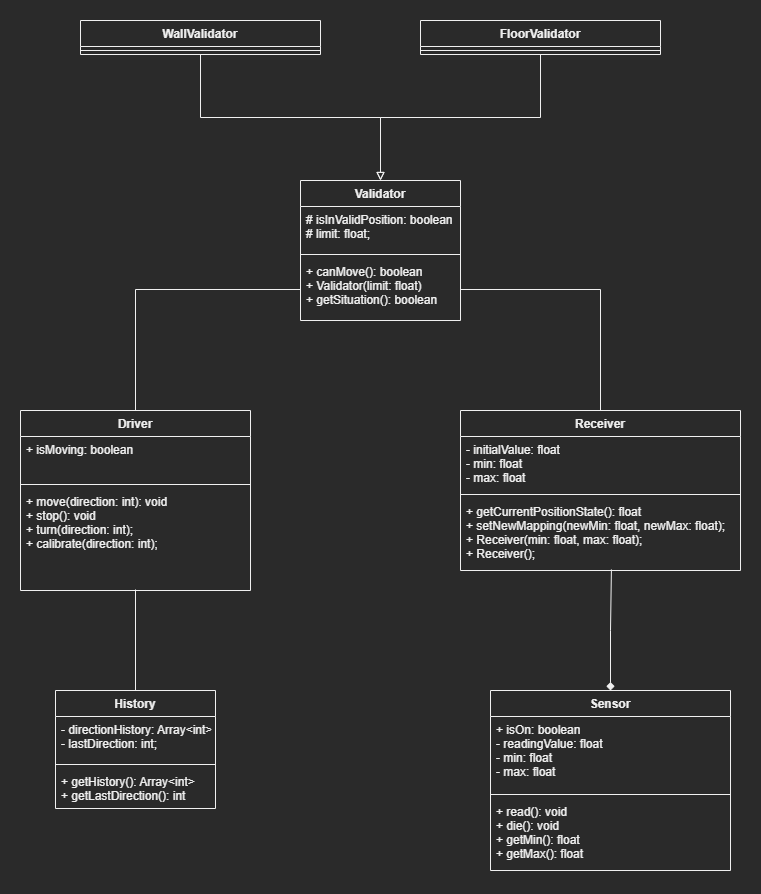

The diagram above was exported from draw.io. Its source (the exported page's mxGraphModel, read from the mxfile embedded in the PNG):
<mxGraphModel dx="868" dy="553" grid="1" gridSize="10" guides="1" tooltips="1" connect="1" arrows="1" fold="1" page="1" pageScale="1" pageWidth="827" pageHeight="1169" math="0" shadow="0">
  <root>
    <mxCell id="WIyWlLk6GJQsqaUBKTNV-0" />
    <mxCell id="WIyWlLk6GJQsqaUBKTNV-1" parent="WIyWlLk6GJQsqaUBKTNV-0" />
    <mxCell id="Az3HyT8wE6XjPpFQ7drE-34" style="edgeStyle=orthogonalEdgeStyle;rounded=0;orthogonalLoop=1;jettySize=auto;html=1;entryX=0.539;entryY=0.986;entryDx=0;entryDy=0;entryPerimeter=0;endArrow=none;endFill=0;startArrow=diamond;startFill=1;" edge="1" parent="WIyWlLk6GJQsqaUBKTNV-1" source="Az3HyT8wE6XjPpFQ7drE-0" target="Az3HyT8wE6XjPpFQ7drE-24">
      <mxGeometry relative="1" as="geometry" />
    </mxCell>
    <mxCell id="Az3HyT8wE6XjPpFQ7drE-0" value="Sensor" style="swimlane;fontStyle=1;align=center;verticalAlign=top;childLayout=stackLayout;horizontal=1;startSize=26;horizontalStack=0;resizeParent=1;resizeParentMax=0;resizeLast=0;collapsible=1;marginBottom=0;" vertex="1" parent="WIyWlLk6GJQsqaUBKTNV-1">
      <mxGeometry x="520" y="960" width="240" height="180" as="geometry" />
    </mxCell>
    <mxCell id="Az3HyT8wE6XjPpFQ7drE-1" value="+ isOn: boolean&#10;- readingValue: float&#10;- min: float&#10;- max: float" style="text;strokeColor=none;fillColor=none;align=left;verticalAlign=top;spacingLeft=4;spacingRight=4;overflow=hidden;rotatable=0;points=[[0,0.5],[1,0.5]];portConstraint=eastwest;" vertex="1" parent="Az3HyT8wE6XjPpFQ7drE-0">
      <mxGeometry y="26" width="240" height="74" as="geometry" />
    </mxCell>
    <mxCell id="Az3HyT8wE6XjPpFQ7drE-2" value="" style="line;strokeWidth=1;fillColor=none;align=left;verticalAlign=middle;spacingTop=-1;spacingLeft=3;spacingRight=3;rotatable=0;labelPosition=right;points=[];portConstraint=eastwest;strokeColor=inherit;" vertex="1" parent="Az3HyT8wE6XjPpFQ7drE-0">
      <mxGeometry y="100" width="240" height="8" as="geometry" />
    </mxCell>
    <mxCell id="Az3HyT8wE6XjPpFQ7drE-3" value="+ read(): void&#10;+ die(): void&#10;+ getMin(): float&#10;+ getMax(): float" style="text;strokeColor=none;fillColor=none;align=left;verticalAlign=top;spacingLeft=4;spacingRight=4;overflow=hidden;rotatable=0;points=[[0,0.5],[1,0.5]];portConstraint=eastwest;" vertex="1" parent="Az3HyT8wE6XjPpFQ7drE-0">
      <mxGeometry y="108" width="240" height="72" as="geometry" />
    </mxCell>
    <mxCell id="Az3HyT8wE6XjPpFQ7drE-29" style="edgeStyle=orthogonalEdgeStyle;rounded=0;orthogonalLoop=1;jettySize=auto;html=1;entryX=0.5;entryY=0;entryDx=0;entryDy=0;endArrow=block;endFill=0;" edge="1" parent="WIyWlLk6GJQsqaUBKTNV-1" source="Az3HyT8wE6XjPpFQ7drE-4" target="Az3HyT8wE6XjPpFQ7drE-17">
      <mxGeometry relative="1" as="geometry" />
    </mxCell>
    <mxCell id="Az3HyT8wE6XjPpFQ7drE-4" value="WallValidator" style="swimlane;fontStyle=1;align=center;verticalAlign=top;childLayout=stackLayout;horizontal=1;startSize=26;horizontalStack=0;resizeParent=1;resizeParentMax=0;resizeLast=0;collapsible=1;marginBottom=0;" vertex="1" parent="WIyWlLk6GJQsqaUBKTNV-1">
      <mxGeometry x="110" y="290" width="240" height="34" as="geometry" />
    </mxCell>
    <mxCell id="Az3HyT8wE6XjPpFQ7drE-6" value="" style="line;strokeWidth=1;fillColor=none;align=left;verticalAlign=middle;spacingTop=-1;spacingLeft=3;spacingRight=3;rotatable=0;labelPosition=right;points=[];portConstraint=eastwest;strokeColor=inherit;" vertex="1" parent="Az3HyT8wE6XjPpFQ7drE-4">
      <mxGeometry y="26" width="240" height="8" as="geometry" />
    </mxCell>
    <mxCell id="Az3HyT8wE6XjPpFQ7drE-32" style="edgeStyle=orthogonalEdgeStyle;rounded=0;orthogonalLoop=1;jettySize=auto;html=1;entryX=0;entryY=0.5;entryDx=0;entryDy=0;endArrow=none;endFill=0;" edge="1" parent="WIyWlLk6GJQsqaUBKTNV-1" source="Az3HyT8wE6XjPpFQ7drE-9" target="Az3HyT8wE6XjPpFQ7drE-20">
      <mxGeometry relative="1" as="geometry" />
    </mxCell>
    <mxCell id="Az3HyT8wE6XjPpFQ7drE-9" value="Driver" style="swimlane;fontStyle=1;align=center;verticalAlign=top;childLayout=stackLayout;horizontal=1;startSize=26;horizontalStack=0;resizeParent=1;resizeParentMax=0;resizeLast=0;collapsible=1;marginBottom=0;" vertex="1" parent="WIyWlLk6GJQsqaUBKTNV-1">
      <mxGeometry x="50" y="680" width="230" height="180" as="geometry" />
    </mxCell>
    <mxCell id="Az3HyT8wE6XjPpFQ7drE-10" value="+ isMoving: boolean" style="text;strokeColor=none;fillColor=none;align=left;verticalAlign=top;spacingLeft=4;spacingRight=4;overflow=hidden;rotatable=0;points=[[0,0.5],[1,0.5]];portConstraint=eastwest;" vertex="1" parent="Az3HyT8wE6XjPpFQ7drE-9">
      <mxGeometry y="26" width="230" height="44" as="geometry" />
    </mxCell>
    <mxCell id="Az3HyT8wE6XjPpFQ7drE-11" value="" style="line;strokeWidth=1;fillColor=none;align=left;verticalAlign=middle;spacingTop=-1;spacingLeft=3;spacingRight=3;rotatable=0;labelPosition=right;points=[];portConstraint=eastwest;strokeColor=inherit;" vertex="1" parent="Az3HyT8wE6XjPpFQ7drE-9">
      <mxGeometry y="70" width="230" height="8" as="geometry" />
    </mxCell>
    <mxCell id="Az3HyT8wE6XjPpFQ7drE-12" value="+ move(direction: int): void&#10;+ stop(): void&#10;+ turn(direction: int);&#10;+ calibrate(direction: int);" style="text;strokeColor=none;fillColor=none;align=left;verticalAlign=top;spacingLeft=4;spacingRight=4;overflow=hidden;rotatable=0;points=[[0,0.5],[1,0.5]];portConstraint=eastwest;" vertex="1" parent="Az3HyT8wE6XjPpFQ7drE-9">
      <mxGeometry y="78" width="230" height="102" as="geometry" />
    </mxCell>
    <mxCell id="Az3HyT8wE6XjPpFQ7drE-35" style="edgeStyle=orthogonalEdgeStyle;rounded=0;orthogonalLoop=1;jettySize=auto;html=1;entryX=0.5;entryY=0.99;entryDx=0;entryDy=0;entryPerimeter=0;endArrow=none;endFill=0;" edge="1" parent="WIyWlLk6GJQsqaUBKTNV-1" source="Az3HyT8wE6XjPpFQ7drE-13" target="Az3HyT8wE6XjPpFQ7drE-12">
      <mxGeometry relative="1" as="geometry" />
    </mxCell>
    <mxCell id="Az3HyT8wE6XjPpFQ7drE-13" value="History" style="swimlane;fontStyle=1;align=center;verticalAlign=top;childLayout=stackLayout;horizontal=1;startSize=26;horizontalStack=0;resizeParent=1;resizeParentMax=0;resizeLast=0;collapsible=1;marginBottom=0;" vertex="1" parent="WIyWlLk6GJQsqaUBKTNV-1">
      <mxGeometry x="85" y="960" width="160" height="118" as="geometry" />
    </mxCell>
    <mxCell id="Az3HyT8wE6XjPpFQ7drE-14" value="- directionHistory: Array&lt;int&gt;&#10;- lastDirection: int;&#10;" style="text;strokeColor=none;fillColor=none;align=left;verticalAlign=top;spacingLeft=4;spacingRight=4;overflow=hidden;rotatable=0;points=[[0,0.5],[1,0.5]];portConstraint=eastwest;" vertex="1" parent="Az3HyT8wE6XjPpFQ7drE-13">
      <mxGeometry y="26" width="160" height="44" as="geometry" />
    </mxCell>
    <mxCell id="Az3HyT8wE6XjPpFQ7drE-15" value="" style="line;strokeWidth=1;fillColor=none;align=left;verticalAlign=middle;spacingTop=-1;spacingLeft=3;spacingRight=3;rotatable=0;labelPosition=right;points=[];portConstraint=eastwest;strokeColor=inherit;" vertex="1" parent="Az3HyT8wE6XjPpFQ7drE-13">
      <mxGeometry y="70" width="160" height="8" as="geometry" />
    </mxCell>
    <mxCell id="Az3HyT8wE6XjPpFQ7drE-16" value="+ getHistory(): Array&lt;int&gt;&#10;+ getLastDirection(): int" style="text;strokeColor=none;fillColor=none;align=left;verticalAlign=top;spacingLeft=4;spacingRight=4;overflow=hidden;rotatable=0;points=[[0,0.5],[1,0.5]];portConstraint=eastwest;" vertex="1" parent="Az3HyT8wE6XjPpFQ7drE-13">
      <mxGeometry y="78" width="160" height="40" as="geometry" />
    </mxCell>
    <mxCell id="Az3HyT8wE6XjPpFQ7drE-17" value="Validator" style="swimlane;fontStyle=1;align=center;verticalAlign=top;childLayout=stackLayout;horizontal=1;startSize=26;horizontalStack=0;resizeParent=1;resizeParentMax=0;resizeLast=0;collapsible=1;marginBottom=0;" vertex="1" parent="WIyWlLk6GJQsqaUBKTNV-1">
      <mxGeometry x="330" y="450" width="160" height="140" as="geometry" />
    </mxCell>
    <mxCell id="Az3HyT8wE6XjPpFQ7drE-18" value="# isInValidPosition: boolean&#10;# limit: float;" style="text;strokeColor=none;fillColor=none;align=left;verticalAlign=top;spacingLeft=4;spacingRight=4;overflow=hidden;rotatable=0;points=[[0,0.5],[1,0.5]];portConstraint=eastwest;" vertex="1" parent="Az3HyT8wE6XjPpFQ7drE-17">
      <mxGeometry y="26" width="160" height="44" as="geometry" />
    </mxCell>
    <mxCell id="Az3HyT8wE6XjPpFQ7drE-19" value="" style="line;strokeWidth=1;fillColor=none;align=left;verticalAlign=middle;spacingTop=-1;spacingLeft=3;spacingRight=3;rotatable=0;labelPosition=right;points=[];portConstraint=eastwest;strokeColor=inherit;" vertex="1" parent="Az3HyT8wE6XjPpFQ7drE-17">
      <mxGeometry y="70" width="160" height="8" as="geometry" />
    </mxCell>
    <mxCell id="Az3HyT8wE6XjPpFQ7drE-20" value="+ canMove(): boolean&#10;+ Validator(limit: float)&#10;+ getSituation(): boolean" style="text;strokeColor=none;fillColor=none;align=left;verticalAlign=top;spacingLeft=4;spacingRight=4;overflow=hidden;rotatable=0;points=[[0,0.5],[1,0.5]];portConstraint=eastwest;" vertex="1" parent="Az3HyT8wE6XjPpFQ7drE-17">
      <mxGeometry y="78" width="160" height="62" as="geometry" />
    </mxCell>
    <mxCell id="Az3HyT8wE6XjPpFQ7drE-33" style="edgeStyle=orthogonalEdgeStyle;rounded=0;orthogonalLoop=1;jettySize=auto;html=1;entryX=1;entryY=0.5;entryDx=0;entryDy=0;endArrow=none;endFill=0;" edge="1" parent="WIyWlLk6GJQsqaUBKTNV-1" source="Az3HyT8wE6XjPpFQ7drE-21" target="Az3HyT8wE6XjPpFQ7drE-20">
      <mxGeometry relative="1" as="geometry" />
    </mxCell>
    <mxCell id="Az3HyT8wE6XjPpFQ7drE-21" value="Receiver" style="swimlane;fontStyle=1;align=center;verticalAlign=top;childLayout=stackLayout;horizontal=1;startSize=26;horizontalStack=0;resizeParent=1;resizeParentMax=0;resizeLast=0;collapsible=1;marginBottom=0;" vertex="1" parent="WIyWlLk6GJQsqaUBKTNV-1">
      <mxGeometry x="490" y="680" width="280" height="160" as="geometry" />
    </mxCell>
    <mxCell id="Az3HyT8wE6XjPpFQ7drE-22" value="- initialValue: float&#10;- min: float&#10;- max: float" style="text;strokeColor=none;fillColor=none;align=left;verticalAlign=top;spacingLeft=4;spacingRight=4;overflow=hidden;rotatable=0;points=[[0,0.5],[1,0.5]];portConstraint=eastwest;" vertex="1" parent="Az3HyT8wE6XjPpFQ7drE-21">
      <mxGeometry y="26" width="280" height="54" as="geometry" />
    </mxCell>
    <mxCell id="Az3HyT8wE6XjPpFQ7drE-23" value="" style="line;strokeWidth=1;fillColor=none;align=left;verticalAlign=middle;spacingTop=-1;spacingLeft=3;spacingRight=3;rotatable=0;labelPosition=right;points=[];portConstraint=eastwest;strokeColor=inherit;" vertex="1" parent="Az3HyT8wE6XjPpFQ7drE-21">
      <mxGeometry y="80" width="280" height="8" as="geometry" />
    </mxCell>
    <mxCell id="Az3HyT8wE6XjPpFQ7drE-24" value="+ getCurrentPositionState(): float&#10;+ setNewMapping(newMin: float, newMax: float);&#10;+ Receiver(min: float, max: float);&#10;+ Receiver();" style="text;strokeColor=none;fillColor=none;align=left;verticalAlign=top;spacingLeft=4;spacingRight=4;overflow=hidden;rotatable=0;points=[[0,0.5],[1,0.5]];portConstraint=eastwest;" vertex="1" parent="Az3HyT8wE6XjPpFQ7drE-21">
      <mxGeometry y="88" width="280" height="72" as="geometry" />
    </mxCell>
    <mxCell id="Az3HyT8wE6XjPpFQ7drE-30" style="edgeStyle=orthogonalEdgeStyle;rounded=0;orthogonalLoop=1;jettySize=auto;html=1;entryX=0.5;entryY=0;entryDx=0;entryDy=0;endArrow=block;endFill=0;" edge="1" parent="WIyWlLk6GJQsqaUBKTNV-1" source="Az3HyT8wE6XjPpFQ7drE-25" target="Az3HyT8wE6XjPpFQ7drE-17">
      <mxGeometry relative="1" as="geometry" />
    </mxCell>
    <mxCell id="Az3HyT8wE6XjPpFQ7drE-25" value="FloorValidator" style="swimlane;fontStyle=1;align=center;verticalAlign=top;childLayout=stackLayout;horizontal=1;startSize=26;horizontalStack=0;resizeParent=1;resizeParentMax=0;resizeLast=0;collapsible=1;marginBottom=0;" vertex="1" parent="WIyWlLk6GJQsqaUBKTNV-1">
      <mxGeometry x="450" y="290" width="240" height="34" as="geometry" />
    </mxCell>
    <mxCell id="Az3HyT8wE6XjPpFQ7drE-27" value="" style="line;strokeWidth=1;fillColor=none;align=left;verticalAlign=middle;spacingTop=-1;spacingLeft=3;spacingRight=3;rotatable=0;labelPosition=right;points=[];portConstraint=eastwest;strokeColor=inherit;" vertex="1" parent="Az3HyT8wE6XjPpFQ7drE-25">
      <mxGeometry y="26" width="240" height="8" as="geometry" />
    </mxCell>
  </root>
</mxGraphModel>